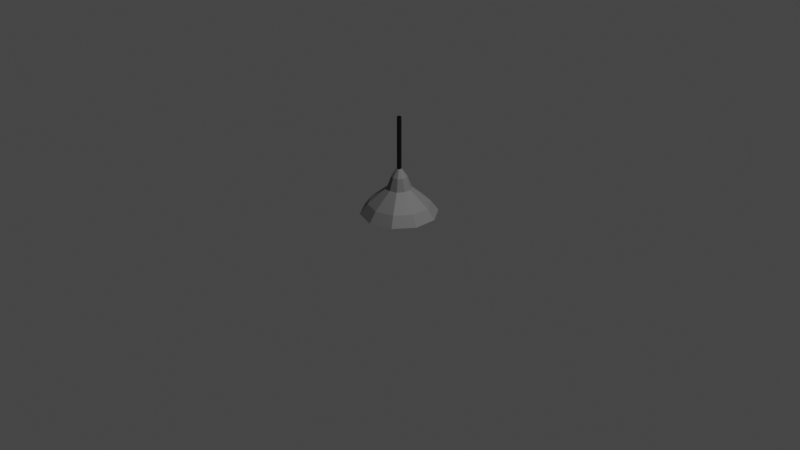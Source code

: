 # Source: Lamp.blend  (saved by Blender 2.82.7; exported with 4.5.12 LTS)
import bpy
from mathutils import Matrix  # noqa: F401  (used for matrix-valued properties, if any)

bpy.ops.wm.read_factory_settings(use_empty=True)
scene = bpy.context.scene
scene.name = 'Scene'

# ---- collections
col_collection = bpy.data.collections.new('Collection'); scene.collection.children.link(col_collection)

# ---- materials (node trees are filled in below, after node groups)
mat_silver = bpy.data.materials.new('Silver')
mat_silver.use_transparent_shadow = False
mat_cable = bpy.data.materials.new('Cable')
mat_cable.use_transparent_shadow = False
mat_light = bpy.data.materials.new('Light')
mat_light.use_transparent_shadow = False

# ---- material node trees
mat_silver.use_nodes = True; mat_silver.node_tree.nodes.clear()
_N = mat_silver.node_tree.nodes; _L = mat_silver.node_tree.links
n0 = _N.new('ShaderNodeOutputMaterial'); n0.name = 'Material Output'; n0.location = (300, 300)
n1 = _N.new('ShaderNodeBsdfPrincipled'); n1.name = 'Principled BSDF'; n1.location = (10, 300)
n1.distribution = 'GGX'
n1.subsurface_method = 'BURLEY'
n1.inputs[0].default_value = (0.1902, 0.1902, 0.1902, 1.0)
n1.inputs[3].default_value = 1.45
n1.inputs[27].default_value = (0.0, 0.0, 0.0, 1.0)
n1.inputs[28].default_value = 1.0
_L.new(n1.outputs[0], n0.inputs[0])
n0.is_active_output = True
mat_cable.use_nodes = True; mat_cable.node_tree.nodes.clear()
_N = mat_cable.node_tree.nodes; _L = mat_cable.node_tree.links
n0 = _N.new('ShaderNodeOutputMaterial'); n0.name = 'Material Output'; n0.location = (300, 300)
n1 = _N.new('ShaderNodeBsdfPrincipled'); n1.name = 'Principled BSDF'; n1.location = (10, 300)
n1.distribution = 'GGX'
n1.subsurface_method = 'BURLEY'
n1.inputs[0].default_value = (0.0, 0.0, 0.0, 1.0)
n1.inputs[3].default_value = 1.45
n1.inputs[27].default_value = (0.0, 0.0, 0.0, 1.0)
n1.inputs[28].default_value = 1.0
_L.new(n1.outputs[0], n0.inputs[0])
n0.is_active_output = True
mat_light.use_nodes = True; mat_light.node_tree.nodes.clear()
_N = mat_light.node_tree.nodes; _L = mat_light.node_tree.links
n0 = _N.new('ShaderNodeOutputMaterial'); n0.name = 'Material Output'; n0.location = (300, 300)
n1 = _N.new('ShaderNodeBsdfPrincipled'); n1.name = 'Principled BSDF'; n1.location = (10, 300)
n1.distribution = 'GGX'
n1.subsurface_method = 'BURLEY'
n1.inputs[0].default_value = (0.8, 0.7686, 0.0, 1.0)
n1.inputs[3].default_value = 1.45
n1.inputs[27].default_value = (0.0, 0.0, 0.0, 1.0)
n1.inputs[28].default_value = 1.0
_L.new(n1.outputs[0], n0.inputs[0])
n0.is_active_output = True

# ---- world
world_world = bpy.data.worlds.new('World'); scene.world = world_world
world_world.use_nodes = True; world_world.node_tree.nodes.clear()
_N = world_world.node_tree.nodes; _L = world_world.node_tree.links
n0 = _N.new('ShaderNodeOutputWorld'); n0.name = 'World Output'; n0.location = (300, 300)
n1 = _N.new('ShaderNodeBackground'); n1.name = 'Background'; n1.location = (10, 300)
n1.inputs[0].default_value = (0.05088, 0.05088, 0.05088, 1.0)
_L.new(n1.outputs[0], n0.inputs[0])
n0.is_active_output = True
world_world.color = (0.05088, 0.05088, 0.05088)
world_world.use_sun_shadow = False
world_world.sun_shadow_jitter_overblur = 0.0

# ---- cameras
cam_camera = bpy.data.cameras.new('Camera')
cam_camera.clip_end = 100.0
cam_camera.ortho_scale = 7.314

# ---- lights
light_light = bpy.data.lights.new('Light', 'POINT')
light_light.transmission_factor = 0.0
light_light.energy = 1000.0
light_light.shadow_soft_size = 0.1
light_light.shadow_maximum_resolution = 0.006
light_light.use_absolute_resolution = True

# ---- meshes
me_circle = bpy.data.meshes.new('Circle')
me_circle.from_pydata([(-1.127e-08, 0.3554, 0.07938), (-0.2089, 0.2876, 0.07938), (-0.338, 0.1098, 0.07938), (-0.338, -0.1098, 0.07938), (-0.2089, -0.2876, 0.07938), (1.393e-08, -0.3554, 0.07938), (0.2089, -0.2876, 0.07938), (0.338, -0.1098, 0.07938), (0.338, 0.1098, 0.07938), (0.2089, 0.2876, 0.07938), (-1.854e-08, 0.32, 0.1857), (-0.1881, 0.2589, 0.1857), (-0.3043, 0.09889, 0.1857), (-0.3043, -0.09889, 0.1857), (-0.1881, -0.2589, 0.1857), (9.437e-09, -0.32, 0.1857), (0.1881, -0.2589, 0.1857), (0.3043, -0.09889, 0.1857), (0.3043, 0.09889, 0.1857), (0.1881, 0.2589, 0.1857), (-2.283e-08, 0.128, 0.3479), (-0.07524, 0.1036, 0.3479), (-0.1217, 0.03955, 0.3479), (-0.1217, -0.03955, 0.3479), (-0.07524, -0.1036, 0.3479), (-1.164e-08, -0.128, 0.3479), (0.07524, -0.1036, 0.3479), (0.1217, -0.03955, 0.3479), (0.1217, 0.03955, 0.3479), (0.07524, 0.1036, 0.3479), (-2.92e-08, 0.08215, 0.4735), (-0.04829, 0.06646, 0.4735), (-0.07813, 0.02539, 0.4735), (-0.07813, -0.02539, 0.4735), (-0.04829, -0.06646, 0.4735), (-2.202e-08, -0.08215, 0.4735), (0.04829, -0.06646, 0.4735), (0.07813, -0.02539, 0.4735), (0.07813, 0.02539, 0.4735), (0.04829, 0.06646, 0.4735), (-1.582e-08, 0.0256, 0.5535), (-0.01505, 0.02071, 0.5535), (-0.02435, 0.007911, 0.5535), (-0.02435, -0.007911, 0.5535), (-0.01505, -0.02071, 0.5535), (-1.359e-08, -0.0256, 0.5535), (0.01505, -0.02071, 0.5535), (0.02435, -0.007911, 0.5535), (0.02435, 0.007911, 0.5535), (0.01505, 0.02071, 0.5535), (-0.016, -0.016, 0.5444), (0.016, -0.016, 0.5444), (-0.016, 0.016, 0.5444), (0.016, 0.016, 0.5444), (-0.016, -0.016, 1.104), (0.016, -0.016, 1.104), (-0.016, 0.016, 1.104), (0.016, 0.016, 1.104), (-0.2351, 0.3236, 0.07938), (-1.615e-08, 0.4, 0.07938), (-0.3804, 0.1236, 0.07938), (-0.3804, -0.1236, 0.07938), (-0.2351, -0.3236, 0.07938), (1.881e-08, -0.4, 0.07938), (0.2351, -0.3236, 0.07938), (0.3804, -0.1236, 0.07938), (0.3804, 0.1236, 0.07938), (0.2351, 0.3236, 0.07938), (-0.06851, 0.0943, 0.3492), (-1.949e-08, 0.1166, 0.3492), (-0.1109, 0.03602, 0.3492), (-0.1109, -0.03602, 0.3492), (-0.06851, -0.0943, 0.3492), (-1.123e-08, -0.1166, 0.3492), (0.06851, -0.0943, 0.3492), (0.1109, -0.03602, 0.3492), (0.1109, 0.03602, 0.3492), (0.06851, 0.0943, 0.3492), (-0.0215, 0.02959, 0.3492), (-2.298e-08, 0.03657, 0.3492), (-0.03478, 0.0113, 0.3492), (-0.03478, -0.0113, 0.3492), (-0.0215, -0.02959, 0.3492), (-2.039e-08, -0.03657, 0.3492), (0.0215, -0.02959, 0.3492), (0.03478, -0.0113, 0.3492), (0.03478, 0.0113, 0.3492), (0.0215, 0.02959, 0.3492), (-0.0215, 0.02959, 0.2929), (-2.298e-08, 0.03657, 0.2929), (-0.03478, 0.0113, 0.2929), (-0.03478, -0.0113, 0.2929), (-0.0215, -0.02959, 0.2929), (-2.039e-08, -0.03657, 0.2929), (0.0215, -0.02959, 0.2929), (0.03478, -0.0113, 0.2929), (0.03478, 0.0113, 0.2929), (0.0215, 0.02959, 0.2929), (-0.04005, 0.05513, 0.2251), (-1.05e-08, 0.06814, 0.2251), (-0.0648, 0.02106, 0.2251), (-0.0648, -0.02106, 0.2251), (-0.04005, -0.05513, 0.2251), (-5.671e-09, -0.06814, 0.2251), (0.04005, -0.05513, 0.2251), (0.0648, -0.02106, 0.2251), (0.0648, 0.02106, 0.2251), (0.04005, 0.05513, 0.2251), (-0.01488, 0.02048, 0.1491), (-3.088e-09, 0.02532, 0.1491), (-0.02408, 0.007823, 0.1491), (-0.02408, -0.007823, 0.1491), (-0.01488, -0.02048, 0.1491), (-1.293e-09, -0.02532, 0.1491), (0.01488, -0.02048, 0.1491), (0.02408, -0.007823, 0.1491), (0.02408, 0.007823, 0.1491), (0.01488, 0.02048, 0.1491)], [], [(3, 2, 70, 71), (12, 13, 23, 22), (60, 61, 13, 12), (67, 59, 10, 19), (64, 65, 17, 16), (61, 62, 14, 13), (59, 58, 11, 10), (65, 66, 18, 17), (62, 63, 15, 14), (58, 60, 12, 11), (66, 67, 19, 18), (63, 64, 16, 15), (26, 27, 37, 36), (19, 10, 20, 29), (16, 17, 27, 26), (13, 14, 24, 23), (10, 11, 21, 20), (17, 18, 28, 27), (14, 15, 25, 24), (11, 12, 22, 21), (18, 19, 29, 28), (15, 16, 26, 25), (33, 34, 44, 43), (23, 24, 34, 33), (20, 21, 31, 30), (27, 28, 38, 37), (24, 25, 35, 34), (21, 22, 32, 31), (28, 29, 39, 38), (25, 26, 36, 35), (22, 23, 33, 32), (29, 20, 30, 39), (41, 42, 43, 44, 45, 46, 47, 48, 49, 40), (30, 31, 41, 40), (37, 38, 48, 47), (34, 35, 45, 44), (31, 32, 42, 41), (38, 39, 49, 48), (35, 36, 46, 45), (32, 33, 43, 42), (39, 30, 40, 49), (36, 37, 47, 46), (51, 53, 57, 55), (52, 50, 54, 56), (53, 52, 56, 57), (50, 51, 55, 54), (0, 1, 58, 59), (1, 2, 60, 58), (2, 3, 61, 60), (3, 4, 62, 61), (4, 5, 63, 62), (5, 6, 64, 63), (6, 7, 65, 64), (7, 8, 66, 65), (8, 9, 67, 66), (9, 0, 59, 67), (68, 69, 77, 76, 75, 74, 73, 72, 71, 70), (0, 9, 77, 69), (7, 6, 74, 75), (4, 3, 71, 72), (1, 0, 69, 68), (8, 7, 75, 76), (5, 4, 72, 73), (2, 1, 68, 70), (9, 8, 76, 77), (6, 5, 73, 74), (92, 91, 101, 102), (85, 84, 94, 95), (82, 81, 91, 92), (78, 79, 89, 88), (86, 85, 95, 96), (83, 82, 92, 93), (80, 78, 88, 90), (87, 86, 96, 97), (84, 83, 93, 94), (81, 80, 90, 91), (79, 87, 97, 89), (98, 99, 109, 108), (88, 89, 99, 98), (96, 95, 105, 106), (93, 92, 102, 103), (90, 88, 98, 100), (97, 96, 106, 107), (94, 93, 103, 104), (91, 90, 100, 101), (89, 97, 107, 99), (95, 94, 104, 105), (108, 109, 117, 116, 115, 114, 113, 112, 111, 110), (106, 105, 115, 116), (103, 102, 112, 113), (100, 98, 108, 110), (107, 106, 116, 117), (104, 103, 113, 114), (101, 100, 110, 111), (99, 107, 117, 109), (105, 104, 114, 115), (102, 101, 111, 112)])
me_circle.polygons.foreach_set('material_index', [0, 0, 0, 0, 0, 0, 0, 0, 0, 0, 0, 0, 0, 0, 0, 0, 0, 0, 0, 0, 0, 0, 0, 0, 0, 0, 0, 0, 0, 0, 0, 0, 0, 0, 0, 0, 0, 0, 0, 0, 0, 0, 1, 1, 1, 1, 0, 0, 0, 0, 0, 0, 0, 0, 0, 0, 0, 0, 0, 0, 0, 0, 0, 0, 0, 0, 2, 0, 0, 0, 0, 0, 0, 0, 0, 0, 0, 2, 2, 2, 2, 2, 2, 2, 2, 2, 2, 2, 2, 2, 2, 2, 2, 2, 2, 2, 2])
_uv = me_circle.uv_layers.new(name='UVMap')
_uv.uv.foreach_set('vector', [0.0, 0.0, 0.0, 0.0, 0.0, 0.0, 0.0, 0.0, 0.0, 0.0, 0.0, 0.0, 0.0, 0.0, 0.0, 0.0, 0.0, 0.0, 0.0, 0.0, 0.0, 0.0, 0.0, 0.0, 0.0, 0.0, 0.0, 0.0, 0.0, 0.0, 0.0, 0.0, 0.0, 0.0, 0.0, 0.0, 0.0, 0.0, 0.0, 0.0, 0.0, 0.0, 0.0, 0.0, 0.0, 0.0, 0.0, 0.0, 0.0, 0.0, 0.0, 0.0, 0.0, 0.0, 0.0, 0.0, 0.0, 0.0, 0.0, 0.0, 0.0, 0.0, 0.0, 0.0, 0.0, 0.0, 0.0, 0.0, 0.0, 0.0, 0.0, 0.0, 0.0, 0.0, 0.0, 0.0, 0.0, 0.0, 0.0, 0.0, 0.0, 0.0, 0.0, 0.0, 0.0, 0.0, 0.0, 0.0, 0.0, 0.0, 0.0, 0.0, 0.0, 0.0, 0.0, 0.0, 0.0, 0.0, 0.0, 0.0, 0.0, 0.0, 0.0, 0.0, 0.0, 0.0, 0.0, 0.0, 0.0, 0.0, 0.0, 0.0, 0.0, 0.0, 0.0, 0.0, 0.0, 0.0, 0.0, 0.0, 0.0, 0.0, 0.0, 0.0, 0.0, 0.0, 0.0, 0.0, 0.0, 0.0, 0.0, 0.0, 0.0, 0.0, 0.0, 0.0, 0.0, 0.0, 0.0, 0.0, 0.0, 0.0, 0.0, 0.0, 0.0, 0.0, 0.0, 0.0, 0.0, 0.0, 0.0, 0.0, 0.0, 0.0, 0.0, 0.0, 0.0, 0.0, 0.0, 0.0, 0.0, 0.0, 0.0, 0.0, 0.0, 0.0, 0.0, 0.0, 0.0, 0.0, 0.0, 0.0, 0.0, 0.0, 0.0, 0.0, 0.0, 0.0, 0.0, 0.0, 0.0, 0.0, 0.0, 0.0, 0.0, 0.0, 0.0, 0.0, 0.0, 0.0, 0.0, 0.0, 0.0, 0.0, 0.0, 0.0, 0.0, 0.0, 0.0, 0.0, 0.0, 0.0, 0.0, 0.0, 0.0, 0.0, 0.0, 0.0, 0.0, 0.0, 0.0, 0.0, 0.0, 0.0, 0.0, 0.0, 0.0, 0.0, 0.0, 0.0, 0.0, 0.0, 0.0, 0.0, 0.0, 0.0, 0.0, 0.0, 0.0, 0.0, 0.0, 0.0, 0.0, 0.0, 0.0, 0.0, 0.0, 0.0, 0.0, 0.0, 0.0, 0.0, 0.0, 0.0, 0.0, 0.0, 0.0, 0.0, 0.0, 0.0, 0.0, 0.0, 0.0, 0.0, 0.0, 0.0, 0.0, 0.0, 0.0, 0.0, 0.0, 0.0, 0.0, 0.0, 0.0, 0.0, 0.0, 0.0, 0.0, 0.0, 0.0, 0.0, 0.0, 0.0, 0.0, 0.0, 0.0, 0.0, 0.0, 0.0, 0.0, 0.0, 0.0, 0.0, 0.0, 0.0, 0.0, 0.0, 0.0, 0.0, 0.0, 0.0, 0.0, 0.0, 0.0, 0.0, 0.0, 0.0, 0.0, 0.0, 0.0, 0.0, 0.0, 0.0, 0.0, 0.0, 0.0, 0.0, 0.0, 0.0, 0.0, 0.0, 0.0, 0.0, 0.0, 0.0, 0.0, 0.0, 0.0, 0.0, 0.0, 0.0, 0.0, 0.0, 0.0, 0.0, 0.0, 0.0, 0.0, 0.0, 0.0, 0.0, 0.0, 0.0, 0.0, 0.0, 0.0, 0.0, 0.0, 0.0, 0.0, 0.0, 0.0, 0.0, 0.0, 0.0, 0.0, 0.0, 1.0, 0.0, 1.0, 1.0, 1.0, 1.0, 1.0, 0.0, 0.0, 1.0, 0.0, 0.0, 0.0, 0.0, 0.0, 1.0, 1.0, 1.0, 0.0, 1.0, 0.0, 1.0, 1.0, 1.0, 0.0, 0.0, 1.0, 0.0, 1.0, 0.0, 0.0, 0.0, 0.0, 0.0, 0.0, 0.0, 0.0, 0.0, 0.0, 0.0, 0.0, 0.0, 0.0, 0.0, 0.0, 0.0, 0.0, 0.0, 0.0, 0.0, 0.0, 0.0, 0.0, 0.0, 0.0, 0.0, 0.0, 0.0, 0.0, 0.0, 0.0, 0.0, 0.0, 0.0, 0.0, 0.0, 0.0, 0.0, 0.0, 0.0, 0.0, 0.0, 0.0, 0.0, 0.0, 0.0, 0.0, 0.0, 0.0, 0.0, 0.0, 0.0, 0.0, 0.0, 0.0, 0.0, 0.0, 0.0, 0.0, 0.0, 0.0, 0.0, 0.0, 0.0, 0.0, 0.0, 0.0, 0.0, 0.0, 0.0, 0.0, 0.0, 0.0, 0.0, 0.0, 0.0, 0.0, 0.0, 0.0, 0.0, 0.0, 0.0, 0.0, 0.0, 0.0, 0.0, 0.0, 0.0, 0.0, 0.0, 0.0, 0.0, 0.0, 0.0, 0.0, 0.0, 0.0, 0.0, 0.0, 0.0, 0.0, 0.0, 0.0, 0.0, 0.0, 0.0, 0.0, 0.0, 0.0, 0.0, 0.0, 0.0, 0.0, 0.0, 0.0, 0.0, 0.0, 0.0, 0.0, 0.0, 0.0, 0.0, 0.0, 0.0, 0.0, 0.0, 0.0, 0.0, 0.0, 0.0, 0.0, 0.0, 0.0, 0.0, 0.0, 0.0, 0.0, 0.0, 0.0, 0.0, 0.0, 0.0, 0.0, 0.0, 0.0, 0.0, 0.0, 0.0, 0.0, 0.0, 0.0, 0.0, 0.0, 0.0, 0.0, 0.0, 0.0, 0.0, 0.0, 0.0, 0.0, 0.0, 0.0, 0.0, 0.0, 0.0, 0.0, 0.0, 0.0, 0.0, 0.0, 0.0, 0.0, 0.0, 0.0, 0.0, 0.0, 0.0, 0.0, 0.0, 0.0, 0.0, 0.0, 0.0, 0.0, 0.0, 0.0, 0.0, 0.0, 0.0, 0.0, 0.0, 0.0, 0.0, 0.0, 0.0, 0.0, 0.0, 0.0, 0.0, 0.0, 0.0, 0.0, 0.0, 0.0, 0.0, 0.0, 0.0, 0.0, 0.0, 0.0, 0.0, 0.0, 0.0, 0.0, 0.0, 0.0, 0.0, 0.0, 0.0, 0.0, 0.0, 0.0, 0.0, 0.0, 0.0, 0.0, 0.0, 0.0, 0.0, 0.0, 0.0, 0.0, 0.0, 0.0, 0.0, 0.0, 0.0, 0.0, 0.0, 0.0, 0.0, 0.0, 0.0, 0.0, 0.0, 0.0, 0.0, 0.0, 0.0, 0.0, 0.0, 0.0, 0.0, 0.0, 0.0, 0.0, 0.0, 0.0, 0.0, 0.0, 0.0, 0.0, 0.0, 0.0, 0.0, 0.0, 0.0, 0.0, 0.0, 0.0, 0.0, 0.0, 0.0, 0.0, 0.0, 0.0, 0.0, 0.0, 0.0, 0.0, 0.0, 0.0, 0.0, 0.0, 0.0, 0.0, 0.0, 0.0, 0.0, 0.0, 0.0, 0.0, 0.0, 0.0, 0.0, 0.0, 0.0, 0.0, 0.0, 0.0, 0.0, 0.0, 0.0, 0.0, 0.0, 0.0, 0.0, 0.0, 0.0, 0.0, 0.0, 0.0, 0.0, 0.0, 0.0, 0.0, 0.0, 0.0, 0.0, 0.0, 0.0, 0.0, 0.0, 0.0, 0.0, 0.0, 0.0, 0.0, 0.0, 0.0, 0.0, 0.0, 0.0, 0.0, 0.0, 0.0, 0.0, 0.0, 0.0, 0.0, 0.0, 0.0, 0.0, 0.0, 0.0, 0.0, 0.0, 0.0, 0.0, 0.0, 0.0, 0.0, 0.0, 0.0, 0.0, 0.0, 0.0, 0.0, 0.0, 0.0, 0.0, 0.0, 0.0, 0.0, 0.0, 0.0, 0.0, 0.0, 0.0, 0.0, 0.0, 0.0, 0.0, 0.0, 0.0, 0.0, 0.0, 0.0, 0.0, 0.0, 0.0, 0.0, 0.0, 0.0, 0.0, 0.0, 0.0, 0.0, 0.0, 0.0, 0.0, 0.0, 0.0, 0.0, 0.0, 0.0, 0.0, 0.0, 0.0, 0.0, 0.0, 0.0, 0.0, 0.0, 0.0, 0.0, 0.0, 0.0, 0.0, 0.0, 0.0, 0.0, 0.0, 0.0, 0.0, 0.0, 0.0, 0.0, 0.0, 0.0, 0.0, 0.0, 0.0, 0.0, 0.0, 0.0, 0.0, 0.0, 0.0, 0.0, 0.0, 0.0, 0.0])
me_circle.materials.append(mat_silver)
me_circle.materials.append(mat_cable)
me_circle.materials.append(mat_light)
me_circle.use_remesh_fix_poles = True
me_circle.use_remesh_preserve_attributes = False
me_circle.use_mirror_vertex_groups = False
me_circle.update()

# ---- objects
ob_light = bpy.data.objects.new('Light', light_light)
ob_camera = bpy.data.objects.new('Camera', cam_camera)
ob_circle = bpy.data.objects.new('Circle', me_circle)

# ---- transforms, parenting, visibility, modifiers, constraints
ob_light.location = (4.076, 1.005, 5.904)
ob_light.rotation_euler = (0.6503, 0.05522, 1.866)
ob_light.lock_rotations_4d = False
ob_light.empty_display_type = 'ARROWS'
ob_light.color = (0.0, 0.0, 0.0, 0.0)
ob_light.lineart.crease_threshold = 0.0
ob_camera.location = (7.359, -6.926, 4.958)
ob_camera.rotation_euler = (1.109, 0.0, 0.8149)
ob_camera.lock_rotations_4d = False
ob_camera.empty_display_type = 'ARROWS'
ob_camera.color = (0.0, 0.0, 0.0, 0.0)
ob_camera.display_type = 'WIRE'
ob_camera.lineart.crease_threshold = 0.0
ob_circle.location = (0.0, 0.0, 0.0)
ob_circle.lineart.crease_threshold = 0.0

# ---- collection membership
col_collection.objects.link(ob_light)
col_collection.objects.link(ob_camera)
col_collection.objects.link(ob_circle)

# ---- scene / render settings (as saved in the file)
scene.camera = ob_camera
scene.frame_start = 1; scene.frame_end = 250; scene.frame_set(1)
scene.render.engine = 'BLENDER_EEVEE_NEXT'
scene.cycles.use_denoising = False
scene.cycles.samples = 128
scene.cycles.sampling_pattern = 'TABULATED_SOBOL'
scene.cycles.use_adaptive_sampling = False
scene.cycles.use_light_tree = False
scene.view_settings.view_transform = 'Filmic'
bpy.context.view_layer.update()
